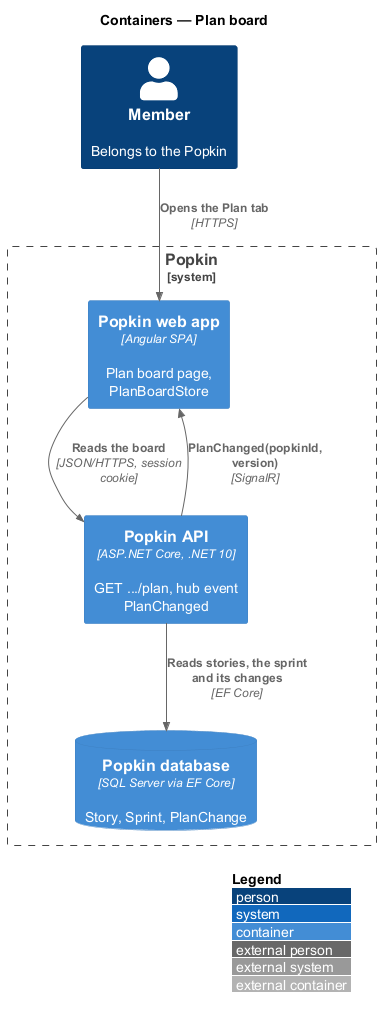

The diagram above was rendered by PlantUML. Its source (embedded in the PNG):
@startuml
!include <C4/C4_Container>
LAYOUT_WITH_LEGEND()
title Containers — Plan board

Person(member, "Member", "Belongs to the Popkin")
System_Boundary(popkin, "Popkin") {
  Container(web, "Popkin web app", "Angular SPA", "Plan board page, PlanBoardStore")
  Container(api, "Popkin API", "ASP.NET Core, .NET 10", "GET .../plan, hub event PlanChanged")
  ContainerDb(db, "Popkin database", "SQL Server via EF Core", "Story, Sprint, PlanChange")
}
Rel(member, web, "Opens the Plan tab", "HTTPS")
Rel(web, api, "Reads the board", "JSON/HTTPS, session cookie")
Rel(api, db, "Reads stories, the sprint and its changes", "EF Core")
Rel(api, web, "PlanChanged(popkinId, version)", "SignalR")
@enduml